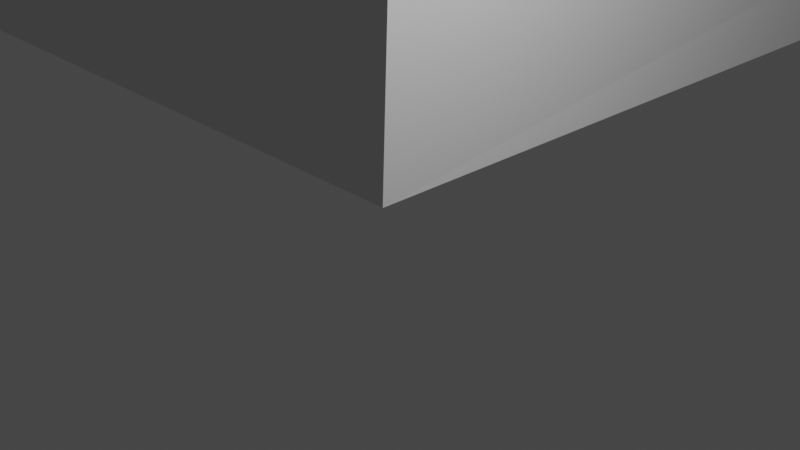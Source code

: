 # Source: Sewer.blend  (saved by Blender 3.1.7; exported with 4.5.12 LTS)
import bpy
from mathutils import Matrix  # noqa: F401  (used for matrix-valued properties, if any)

bpy.ops.wm.read_factory_settings(use_empty=True)
scene = bpy.context.scene
scene.name = 'Scene'

# ---- collections
col_collection = bpy.data.collections.new('Collection'); scene.collection.children.link(col_collection)

# ---- world
world_world = bpy.data.worlds.new('World'); scene.world = world_world
world_world.use_nodes = True; world_world.node_tree.nodes.clear()
_N = world_world.node_tree.nodes; _L = world_world.node_tree.links
n0 = _N.new('ShaderNodeOutputWorld'); n0.name = 'World Output'; n0.location = (300, 300)
n1 = _N.new('ShaderNodeBackground'); n1.name = 'Background'; n1.location = (10, 300)
n1.inputs[0].default_value = (0.05088, 0.05088, 0.05088, 1.0)
_L.new(n1.outputs[0], n0.inputs[0])
n0.is_active_output = True
world_world.color = (0.05088, 0.05088, 0.05088)
world_world.use_sun_shadow = False
world_world.sun_shadow_jitter_overblur = 0.0

# ---- cameras
cam_camera = bpy.data.cameras.new('Camera')
cam_camera.clip_end = 100.0
cam_camera.ortho_scale = 7.314

# ---- lights
light_light = bpy.data.lights.new('Light', 'POINT')
light_light.transmission_factor = 0.0
light_light.energy = 1000.0
light_light.shadow_soft_size = 0.1
light_light.shadow_maximum_resolution = 0.006
light_light.use_absolute_resolution = True

# ---- meshes
me_cube_002 = bpy.data.meshes.new('Cube.002')
me_cube_002.from_pydata([(-140.2, -24.99, -14.13), (-140.2, -24.99, 14.13), (-140.2, 24.99, -14.13), (-140.2, 24.99, 14.13), (140.2, -24.99, -14.13), (140.2, -24.99, 14.13), (140.2, 24.99, -14.13), (140.2, 24.99, 14.13), (140.2, 24.99, -4.501), (140.5, -25.04, -4.126), (140.2, -11.67, 8.805), (140.2, 11.09, 8.629), (-144.2, 24.99, 14.13), (-144.2, -24.99, 14.13), (-144.2, -24.99, -4.001), (-144.2, -11.67, 8.805), (-140.0, 24.99, -4.501), (-140.0, 11.09, 8.629), (138.0, 24.99, -4.501), (138.0, -11.67, 8.805), (138.0, 11.09, 8.629), (140.2, 24.99, -4.501), (140.2, -11.67, 8.805), (140.2, 11.17, 8.817), (-140.2, -24.99, 8.86), (-140.2, 24.99, 8.86), (140.2, 24.99, 8.86), (140.2, -24.99, 8.86), (140.2, -24.94, -3.823), (140.2, -11.67, 8.805), (140.1, -24.97, -3.699), (140.2, -24.94, 8.834), (140.2, 24.99, -4.501), (140.2, 11.17, 8.817), (140.2, 24.93, -4.452), (140.1, 24.89, 8.827), (140.2, 24.99, -8.375), (140.5, -25.04, -8.126), (140.2, -10.88, -14.13), (140.2, 11.55, -14.13), (-140.2, 11.55, -14.13), (-140.2, -10.88, -14.13), (140.2, -10.88, -8.379), (140.2, 11.55, -8.379), (-140.2, 11.55, -8.379), (-140.2, -10.88, -8.379), (-381.4, -24.99, -14.13), (-381.4, -24.99, 14.13), (-381.4, 24.99, -14.13), (-381.4, 24.99, 14.13), (-385.4, 24.99, 14.13), (-385.4, -24.99, 14.13), (-385.4, -24.99, -4.001), (-385.4, -11.67, 8.805), (-381.2, 24.99, -4.501), (-381.2, 11.09, 8.629), (-381.4, -24.99, 8.86), (-381.4, 24.99, 8.86), (-381.4, 11.55, -14.13), (-381.4, -10.88, -14.13), (-381.4, 11.55, -8.379), (-381.4, -10.88, -8.379), (-2701.0, -24.99, -14.13), (-2701.0, -24.99, 14.13), (-2701.0, 24.99, -14.13), (-2701.0, 24.99, 14.13), (-2705.0, 24.99, 14.13), (-2705.0, -24.99, 14.13), (-2705.0, -24.99, -4.001), (-2705.0, -11.67, 8.805), (-2700.0, 24.99, -4.501), (-2700.0, 11.09, 8.629), (-2701.0, -24.99, 8.86), (-2701.0, 24.99, 8.86), (-2701.0, 11.55, -14.13), (-2701.0, -10.88, -14.13), (-2701.0, 11.55, -8.379), (-2701.0, -10.88, -8.379), (140.5, 24.96, -4.126), (140.5, 24.96, -8.126), (140.5, 20.96, -0.1257), (140.5, 20.96, -8.126), (140.5, -21.04, -0.1257), (140.5, -21.04, -8.126), (-174.1, 24.96, -4.126), (-174.1, 24.96, -8.126), (-174.1, 20.96, -0.1257), (-174.1, 20.96, -8.126), (-557.6, 24.96, -4.126), (-557.6, 24.96, -8.126), (-557.6, 20.96, -0.1257), (-557.6, 20.96, -8.126), (-1788.0, 24.96, -4.126), (-1788.0, 24.96, -8.126), (-1788.0, 20.96, -0.1257), (-1788.0, 20.96, -8.126), (-2909.0, 24.96, -4.126), (-2909.0, 24.96, -8.126), (-2909.0, 20.96, -0.1257), (-2909.0, 20.96, -8.126), (-2.421e+04, -25.04, -4.126), (-2.421e+04, -25.04, -8.126), (-2.421e+04, -21.04, -0.1257), (-2.421e+04, -21.04, -8.126)], [(10, 11)], [(45, 41, 59, 61), (2, 3, 7, 8, 36, 6), (4, 37, 9, 5, 1, 0), (2, 6, 39, 40), (5, 7, 26, 27), (9, 10, 15, 14), (7, 5, 13, 12), (20, 18, 21, 23), (17, 16, 18, 20), (19, 20, 23, 22), (26, 25, 24, 27), (1, 5, 27, 24), (10, 9, 28, 29), (29, 28, 30, 31), (23, 21, 32, 33), (33, 32, 34, 35), (6, 36, 37, 4, 38, 39), (44, 43, 42, 45), (38, 41, 45, 42), (41, 38, 4, 0), (40, 39, 43, 44), (39, 38, 42, 43), (49, 48, 64, 65), (40, 41, 59, 58), (16, 17, 55, 54), (41, 0, 46, 59), (40, 44, 60, 58), (0, 1, 47, 46), (1, 24, 56, 47), (12, 13, 51, 50), (44, 45, 61, 60), (1, 3, 49, 47), (14, 15, 53, 52), (24, 25, 57, 56), (3, 2, 48, 49), (2, 40, 58, 48), (62, 63, 65, 64, 74, 75), (60, 61, 77, 76), (50, 51, 67, 66), (61, 59, 75, 77), (52, 53, 69, 68), (58, 60, 76, 74), (54, 55, 71, 70), (56, 57, 73, 72), (59, 46, 62, 75), (47, 56, 72, 63), (46, 47, 63, 62), (48, 58, 74, 64), (47, 49, 65, 63), (58, 59, 75, 74), (36, 8, 78, 79), (81, 79, 85, 87), (37, 83, 103, 101), (87, 85, 89, 91), (79, 78, 84, 85), (78, 80, 86, 84), (80, 81, 87, 86), (88, 90, 94, 92), (85, 84, 88, 89), (84, 86, 90, 88), (86, 87, 91, 90), (95, 93, 97, 99), (90, 91, 95, 94), (91, 89, 93, 95), (89, 88, 92, 93), (97, 96, 98, 99), (93, 92, 96, 97), (92, 94, 98, 96), (94, 95, 99, 98), (100, 101, 103, 102), (83, 82, 102, 103), (82, 9, 100, 102), (9, 37, 101, 100)])
_uv = me_cube_002.uv_layers.new(name='UVMap')
_uv.uv.foreach_set('vector', [0.125, 0.6794, 0.125, 0.6794, 0.125, 0.6794, 0.125, 0.6794, 0.375, 0.25, 0.625, 0.25, 0.625, 0.5, 0.4602, 0.5, 0.4259, 0.5, 0.375, 0.5, 0.375, 0.75, 0.4238, 0.75, 0.4646, 0.75, 0.625, 0.75, 0.625, 1.0, 0.375, 1.0, 0.125, 0.5, 0.375, 0.5, 0.375, 0.5672, 0.125, 0.5672, 0.625, 0.75, 0.625, 0.5, 0.625, 0.5, 0.625, 0.75, 0.0, 0.0, 0.0, 0.0, 0.0, 0.0, 0.0, 0.0, 0.625, 0.5, 0.625, 0.75, 0.625, 0.75, 0.625, 0.5, 0.0, 0.0, 0.0, 0.0, 0.0, 0.0, 0.0, 0.0, 0.0, 0.0, 0.0, 0.0, 0.0, 0.0, 0.0, 0.0, 0.0, 0.0, 0.0, 0.0, 0.0, 0.0, 0.0, 0.0, 0.625, 0.5, 0.875, 0.5, 0.875, 0.75, 0.625, 0.75, 0.625, 1.0, 0.625, 0.75, 0.625, 0.75, 0.625, 1.0, 0.0, 0.0, 0.0, 0.0, 0.0, 0.0, 0.0, 0.0, 0.0, 0.0, 0.0, 0.0, 0.0, 0.0, 0.0, 0.0, 0.0, 0.0, 0.0, 0.0, 0.0, 0.0, 0.0, 0.0, 0.0, 0.0, 0.0, 0.0, 0.0, 0.0, 0.0, 0.0, 0.375, 0.5, 0.4259, 0.5, 0.4238, 0.75, 0.375, 0.75, 0.375, 0.6794, 0.375, 0.5672, 0.125, 0.5672, 0.375, 0.5672, 0.375, 0.6794, 0.125, 0.6794, 0.375, 0.6794, 0.125, 0.6794, 0.125, 0.6794, 0.375, 0.6794, 0.125, 0.6794, 0.375, 0.6794, 0.375, 0.75, 0.125, 0.75, 0.125, 0.5672, 0.375, 0.5672, 0.375, 0.5672, 0.125, 0.5672, 0.375, 0.5672, 0.375, 0.6794, 0.375, 0.6794, 0.375, 0.5672, 0.625, 0.25, 0.375, 0.25, 0.375, 0.25, 0.625, 0.25, 0.0, 0.0, 0.0, 0.0, 0.0, 0.0, 0.0, 0.0, 0.0, 0.0, 0.0, 0.0, 0.0, 0.0, 0.0, 0.0, 0.125, 0.6794, 0.125, 0.75, 0.125, 0.75, 0.125, 0.6794, 0.125, 0.5672, 0.125, 0.5672, 0.125, 0.5672, 0.125, 0.5672, 0.375, 1.0, 0.625, 1.0, 0.625, 1.0, 0.375, 1.0, 0.625, 1.0, 0.625, 1.0, 0.625, 1.0, 0.625, 1.0, 0.625, 0.5, 0.625, 0.75, 0.625, 0.75, 0.625, 0.5, 0.125, 0.5672, 0.125, 0.6794, 0.125, 0.6794, 0.125, 0.5672, 0.0, 0.0, 0.0, 0.0, 0.0, 0.0, 0.0, 0.0, 0.0, 0.0, 0.0, 0.0, 0.0, 0.0, 0.0, 0.0, 0.875, 0.75, 0.875, 0.5, 0.875, 0.5, 0.875, 0.75, 0.625, 0.25, 0.375, 0.25, 0.375, 0.25, 0.625, 0.25, 0.125, 0.5, 0.125, 0.5672, 0.125, 0.5672, 0.125, 0.5, 0.375, 0.0, 0.625, 0.0, 0.625, 0.25, 0.375, 0.25, 0.375, 0.1828, 0.375, 0.07056, 0.125, 0.5672, 0.125, 0.6794, 0.125, 0.6794, 0.125, 0.5672, 0.625, 0.5, 0.625, 0.75, 0.625, 0.75, 0.625, 0.5, 0.125, 0.6794, 0.125, 0.6794, 0.125, 0.6794, 0.125, 0.6794, 0.0, 0.0, 0.0, 0.0, 0.0, 0.0, 0.0, 0.0, 0.125, 0.5672, 0.125, 0.5672, 0.125, 0.5672, 0.125, 0.5672, 0.0, 0.0, 0.0, 0.0, 0.0, 0.0, 0.0, 0.0, 0.875, 0.75, 0.875, 0.5, 0.875, 0.5, 0.875, 0.75, 0.125, 0.6794, 0.125, 0.75, 0.125, 0.75, 0.125, 0.6794, 0.625, 1.0, 0.625, 1.0, 0.625, 1.0, 0.625, 1.0, 0.375, 1.0, 0.625, 1.0, 0.625, 1.0, 0.375, 1.0, 0.125, 0.5, 0.125, 0.5672, 0.125, 0.5672, 0.125, 0.5, 0.0, 0.0, 0.0, 0.0, 0.0, 0.0, 0.0, 0.0, 0.0, 0.0, 0.0, 0.0, 0.0, 0.0, 0.0, 0.0, 0.4259, 0.5, 0.4602, 0.5, 0.4602, 0.5, 0.4259, 0.5, 0.0, 0.0, 0.0, 0.0, 0.0, 0.0, 0.0, 0.0, 0.0, 0.0, 0.0, 0.0, 0.0, 0.0, 0.0, 0.0, 0.0, 0.0, 0.0, 0.0, 0.0, 0.0, 0.0, 0.0, 0.4259, 0.5, 0.4602, 0.5, 0.4602, 0.5, 0.4259, 0.5, 0.0, 0.0, 0.0, 0.0, 0.0, 0.0, 0.0, 0.0, 0.0, 0.0, 0.0, 0.0, 0.0, 0.0, 0.0, 0.0, 0.0, 0.0, 0.0, 0.0, 0.0, 0.0, 0.0, 0.0, 0.4259, 0.5, 0.4602, 0.5, 0.4602, 0.5, 0.4259, 0.5, 0.0, 0.0, 0.0, 0.0, 0.0, 0.0, 0.0, 0.0, 0.0, 0.0, 0.0, 0.0, 0.0, 0.0, 0.0, 0.0, 0.0, 0.0, 0.0, 0.0, 0.0, 0.0, 0.0, 0.0, 0.0, 0.0, 0.0, 0.0, 0.0, 0.0, 0.0, 0.0, 0.0, 0.0, 0.0, 0.0, 0.0, 0.0, 0.0, 0.0, 0.4259, 0.5, 0.4602, 0.5, 0.4602, 0.5, 0.4259, 0.5, 0.4259, 0.5, 0.4602, 0.5, 0.4602, 0.5, 0.4259, 0.5, 0.4259, 0.5, 0.4602, 0.5, 0.4602, 0.5, 0.4259, 0.5, 0.0, 0.0, 0.0, 0.0, 0.0, 0.0, 0.0, 0.0, 0.0, 0.0, 0.0, 0.0, 0.0, 0.0, 0.0, 0.0, 0.4646, 0.75, 0.4238, 0.75, 0.4238, 0.75, 0.4646, 0.75, 0.0, 0.0, 0.0, 0.0, 0.0, 0.0, 0.0, 0.0, 0.0, 0.0, 0.0, 0.0, 0.0, 0.0, 0.0, 0.0, 0.4646, 0.75, 0.4238, 0.75, 0.4238, 0.75, 0.4646, 0.75])
me_cube_002.use_remesh_fix_poles = True
me_cube_002.use_remesh_preserve_attributes = False
me_cube_002.update()

# ---- objects
ob_light = bpy.data.objects.new('Light', light_light)
ob_camera = bpy.data.objects.new('Camera', cam_camera)
ob_cube = bpy.data.objects.new('Cube', me_cube_002)

# ---- transforms, parenting, visibility, modifiers, constraints
ob_light.location = (4.076, 1.005, 5.904)
ob_light.rotation_euler = (0.6503, 0.05522, 1.866)
ob_light.lock_rotations_4d = False
ob_light.empty_display_type = 'ARROWS'
ob_light.color = (0.0, 0.0, 0.0, 0.0)
ob_light.lineart.crease_threshold = 0.0
ob_camera.location = (7.359, -6.926, 4.958)
ob_camera.rotation_euler = (1.109, 0.0, 0.8149)
ob_camera.lock_rotations_4d = False
ob_camera.empty_display_type = 'ARROWS'
ob_camera.color = (0.0, 0.0, 0.0, 0.0)
ob_camera.display_type = 'WIRE'
ob_camera.lineart.crease_threshold = 0.0
ob_cube.location = (-140.5, 25.04, 14.13)

# ---- collection membership
col_collection.objects.link(ob_light)
col_collection.objects.link(ob_camera)
col_collection.objects.link(ob_cube)

# ---- scene / render settings (as saved in the file)
scene.camera = ob_camera
scene.frame_start = 1; scene.frame_end = 250; scene.frame_set(0)
scene.render.engine = 'BLENDER_EEVEE_NEXT'
scene.cycles.sampling_pattern = 'TABULATED_SOBOL'
scene.cycles.use_light_tree = False
scene.view_settings.view_transform = 'Filmic'
bpy.context.view_layer.update()

